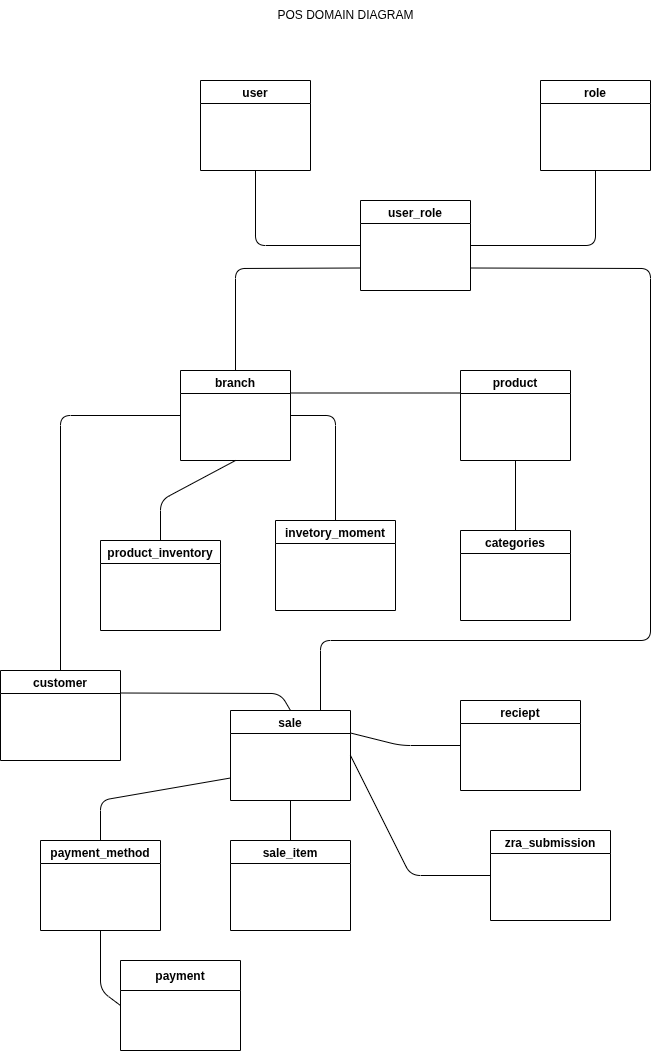

The diagram above was exported from draw.io. Its source (the exported page's mxGraphModel, read from the mxfile embedded in the PNG):
<mxGraphModel dx="1067" dy="615" grid="1" gridSize="10" guides="1" tooltips="1" connect="1" arrows="1" fold="1" page="1" pageScale="1" pageWidth="827" pageHeight="1169" background="none" math="0" shadow="1">
  <root>
    <mxCell id="0" />
    <mxCell id="1" parent="0" />
    <mxCell id="2" value="user" style="swimlane;startSize=23;fillColor=none;" vertex="1" parent="1">
      <mxGeometry x="280" y="110" width="110" height="90" as="geometry" />
    </mxCell>
    <mxCell id="3" value="user_role" style="swimlane;fillColor=none;" vertex="1" parent="1">
      <mxGeometry x="440" y="230" width="110" height="90" as="geometry" />
    </mxCell>
    <mxCell id="4" value="role" style="swimlane;fillColor=none;" vertex="1" parent="1">
      <mxGeometry x="620" y="110" width="110" height="90" as="geometry" />
    </mxCell>
    <mxCell id="5" value="branch" style="swimlane;fillColor=none;" vertex="1" parent="1">
      <mxGeometry x="260" y="400" width="110" height="90" as="geometry" />
    </mxCell>
    <mxCell id="6" value="product" style="swimlane;fillColor=none;" vertex="1" parent="1">
      <mxGeometry x="540" y="400" width="110" height="90" as="geometry" />
    </mxCell>
    <mxCell id="7" value="categories" style="swimlane;fillColor=none;" vertex="1" parent="1">
      <mxGeometry x="540" y="560" width="110" height="90" as="geometry" />
    </mxCell>
    <mxCell id="8" value="product_inventory" style="swimlane;fillColor=none;" vertex="1" parent="1">
      <mxGeometry x="180" y="570" width="120" height="90" as="geometry" />
    </mxCell>
    <mxCell id="9" value="customer" style="swimlane;fillColor=none;" vertex="1" parent="1">
      <mxGeometry x="80" y="700" width="120" height="90" as="geometry" />
    </mxCell>
    <mxCell id="10" value="sale" style="swimlane;fillColor=none;" vertex="1" parent="1">
      <mxGeometry x="310" y="740" width="120" height="90" as="geometry" />
    </mxCell>
    <mxCell id="11" value="invetory_moment" style="swimlane;startSize=23;fillColor=none;" vertex="1" parent="1">
      <mxGeometry x="355" y="550" width="120" height="90" as="geometry" />
    </mxCell>
    <mxCell id="12" value="sale_item" style="swimlane;fillColor=none;" vertex="1" parent="1">
      <mxGeometry x="310" y="870" width="120" height="90" as="geometry" />
    </mxCell>
    <mxCell id="13" value="payment_method" style="swimlane;fillColor=none;" vertex="1" parent="1">
      <mxGeometry x="120" y="870" width="120" height="90" as="geometry" />
    </mxCell>
    <mxCell id="14" value="payment" style="swimlane;startSize=30;fillColor=none;" vertex="1" parent="1">
      <mxGeometry x="200" y="990" width="120" height="90" as="geometry" />
    </mxCell>
    <mxCell id="15" value="reciept" style="swimlane;fillColor=none;" vertex="1" parent="1">
      <mxGeometry x="540" y="730" width="120" height="90" as="geometry" />
    </mxCell>
    <mxCell id="16" value="zra_submission" style="swimlane;fillColor=none;" vertex="1" parent="1">
      <mxGeometry x="570" y="860" width="120" height="90" as="geometry" />
    </mxCell>
    <mxCell id="17" value="" style="endArrow=none;html=1;entryX=0.5;entryY=1;entryDx=0;entryDy=0;exitX=0;exitY=0.5;exitDx=0;exitDy=0;fillColor=none;" edge="1" parent="1" source="3" target="2">
      <mxGeometry width="50" height="50" relative="1" as="geometry">
        <mxPoint x="440" y="300" as="sourcePoint" />
        <mxPoint x="410" y="380" as="targetPoint" />
        <Array as="points">
          <mxPoint x="335" y="275" />
        </Array>
      </mxGeometry>
    </mxCell>
    <mxCell id="18" value="" style="endArrow=none;html=1;entryX=0.5;entryY=1;entryDx=0;entryDy=0;exitX=1;exitY=0.5;exitDx=0;exitDy=0;fillColor=none;" edge="1" parent="1" source="3" target="4">
      <mxGeometry width="50" height="50" relative="1" as="geometry">
        <mxPoint x="360" y="430" as="sourcePoint" />
        <mxPoint x="410" y="380" as="targetPoint" />
        <Array as="points">
          <mxPoint x="675" y="275" />
        </Array>
      </mxGeometry>
    </mxCell>
    <mxCell id="19" value="" style="endArrow=none;html=1;entryX=0;entryY=0.75;entryDx=0;entryDy=0;exitX=0.5;exitY=0;exitDx=0;exitDy=0;fillColor=none;" edge="1" parent="1" source="5" target="3">
      <mxGeometry width="50" height="50" relative="1" as="geometry">
        <mxPoint x="370" y="660" as="sourcePoint" />
        <mxPoint x="420" y="610" as="targetPoint" />
        <Array as="points">
          <mxPoint x="315" y="298" />
        </Array>
      </mxGeometry>
    </mxCell>
    <mxCell id="20" value="" style="endArrow=none;html=1;entryX=1;entryY=0.5;entryDx=0;entryDy=0;exitX=0.5;exitY=0;exitDx=0;exitDy=0;fillColor=none;" edge="1" parent="1" source="11" target="5">
      <mxGeometry width="50" height="50" relative="1" as="geometry">
        <mxPoint x="370" y="660" as="sourcePoint" />
        <mxPoint x="420" y="610" as="targetPoint" />
        <Array as="points">
          <mxPoint x="415" y="445" />
        </Array>
      </mxGeometry>
    </mxCell>
    <mxCell id="21" value="" style="endArrow=none;html=1;entryX=0.5;entryY=1;entryDx=0;entryDy=0;exitX=0.5;exitY=0;exitDx=0;exitDy=0;fillColor=none;" edge="1" parent="1" source="8" target="5">
      <mxGeometry width="50" height="50" relative="1" as="geometry">
        <mxPoint x="370" y="660" as="sourcePoint" />
        <mxPoint x="420" y="610" as="targetPoint" />
        <Array as="points">
          <mxPoint x="240" y="530" />
        </Array>
      </mxGeometry>
    </mxCell>
    <mxCell id="22" value="" style="endArrow=none;html=1;entryX=0;entryY=0.5;entryDx=0;entryDy=0;exitX=0.5;exitY=0;exitDx=0;exitDy=0;fillColor=none;" edge="1" parent="1" source="9" target="5">
      <mxGeometry width="50" height="50" relative="1" as="geometry">
        <mxPoint x="370" y="660" as="sourcePoint" />
        <mxPoint x="420" y="610" as="targetPoint" />
        <Array as="points">
          <mxPoint x="140" y="445" />
        </Array>
      </mxGeometry>
    </mxCell>
    <mxCell id="23" value="" style="endArrow=none;html=1;entryX=1;entryY=0.25;entryDx=0;entryDy=0;exitX=0;exitY=0.25;exitDx=0;exitDy=0;fillColor=none;" edge="1" parent="1" source="6" target="5">
      <mxGeometry width="50" height="50" relative="1" as="geometry">
        <mxPoint x="370" y="660" as="sourcePoint" />
        <mxPoint x="420" y="610" as="targetPoint" />
      </mxGeometry>
    </mxCell>
    <mxCell id="24" value="" style="endArrow=none;html=1;entryX=0.5;entryY=1;entryDx=0;entryDy=0;exitX=0.5;exitY=0;exitDx=0;exitDy=0;fillColor=none;" edge="1" parent="1" source="7" target="6">
      <mxGeometry width="50" height="50" relative="1" as="geometry">
        <mxPoint x="340" y="660" as="sourcePoint" />
        <mxPoint x="390" y="610" as="targetPoint" />
      </mxGeometry>
    </mxCell>
    <mxCell id="25" value="" style="endArrow=none;html=1;exitX=1;exitY=0.25;exitDx=0;exitDy=0;entryX=0.5;entryY=0;entryDx=0;entryDy=0;fillColor=none;" edge="1" parent="1" source="9" target="10">
      <mxGeometry width="50" height="50" relative="1" as="geometry">
        <mxPoint x="370" y="660" as="sourcePoint" />
        <mxPoint x="420" y="610" as="targetPoint" />
        <Array as="points">
          <mxPoint x="360" y="723" />
        </Array>
      </mxGeometry>
    </mxCell>
    <mxCell id="26" value="" style="endArrow=none;html=1;exitX=0.5;exitY=0;exitDx=0;exitDy=0;entryX=0.5;entryY=1;entryDx=0;entryDy=0;fillColor=none;" edge="1" parent="1" source="12" target="10">
      <mxGeometry width="50" height="50" relative="1" as="geometry">
        <mxPoint x="370" y="830" as="sourcePoint" />
        <mxPoint x="420" y="780" as="targetPoint" />
      </mxGeometry>
    </mxCell>
    <mxCell id="28" value="" style="endArrow=none;html=1;entryX=0;entryY=0.75;entryDx=0;entryDy=0;exitX=0.5;exitY=0;exitDx=0;exitDy=0;fillColor=none;" edge="1" parent="1" source="13" target="10">
      <mxGeometry width="50" height="50" relative="1" as="geometry">
        <mxPoint x="370" y="830" as="sourcePoint" />
        <mxPoint x="420" y="780" as="targetPoint" />
        <Array as="points">
          <mxPoint x="180" y="830" />
        </Array>
      </mxGeometry>
    </mxCell>
    <mxCell id="29" value="" style="endArrow=none;html=1;entryX=0.5;entryY=1;entryDx=0;entryDy=0;exitX=0;exitY=0.5;exitDx=0;exitDy=0;fillColor=none;" edge="1" parent="1" source="14" target="13">
      <mxGeometry width="50" height="50" relative="1" as="geometry">
        <mxPoint x="90" y="1050" as="sourcePoint" />
        <mxPoint x="140" y="1000" as="targetPoint" />
        <Array as="points">
          <mxPoint x="180" y="1020" />
        </Array>
      </mxGeometry>
    </mxCell>
    <mxCell id="30" value="" style="endArrow=none;html=1;exitX=0;exitY=0.5;exitDx=0;exitDy=0;entryX=1;entryY=0.25;entryDx=0;entryDy=0;fillColor=none;" edge="1" parent="1" source="15" target="10">
      <mxGeometry width="50" height="50" relative="1" as="geometry">
        <mxPoint x="370" y="830" as="sourcePoint" />
        <mxPoint x="420" y="780" as="targetPoint" />
        <Array as="points">
          <mxPoint x="480" y="775" />
        </Array>
      </mxGeometry>
    </mxCell>
    <mxCell id="31" value="" style="endArrow=none;html=1;entryX=0;entryY=0.5;entryDx=0;entryDy=0;exitX=1;exitY=0.5;exitDx=0;exitDy=0;fillColor=none;" edge="1" parent="1" source="10" target="16">
      <mxGeometry width="50" height="50" relative="1" as="geometry">
        <mxPoint x="370" y="830" as="sourcePoint" />
        <mxPoint x="420" y="780" as="targetPoint" />
        <Array as="points">
          <mxPoint x="490" y="905" />
        </Array>
      </mxGeometry>
    </mxCell>
    <mxCell id="32" value="" style="endArrow=none;html=1;entryX=1;entryY=0.75;entryDx=0;entryDy=0;exitX=0.75;exitY=0;exitDx=0;exitDy=0;fillColor=none;" edge="1" parent="1" source="10" target="3">
      <mxGeometry width="50" height="50" relative="1" as="geometry">
        <mxPoint x="370" y="490" as="sourcePoint" />
        <mxPoint x="420" y="440" as="targetPoint" />
        <Array as="points">
          <mxPoint x="400" y="670" />
          <mxPoint x="730" y="670" />
          <mxPoint x="730" y="298" />
        </Array>
      </mxGeometry>
    </mxCell>
    <mxCell id="33" value="POS DOMAIN DIAGRAM" style="text;html=1;align=center;verticalAlign=middle;whiteSpace=wrap;rounded=0;fillColor=none;" vertex="1" parent="1">
      <mxGeometry x="328" y="30" width="195" height="30" as="geometry" />
    </mxCell>
  </root>
</mxGraphModel>